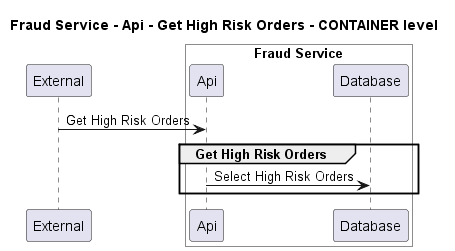

The diagram above was rendered by PlantUML. Its source (embedded in the PNG):
@startuml
!pragma layout smetana

title Fraud Service - Api - Get High Risk Orders - CONTAINER level

participant "External" as C4InterFlow.SoftwareSystems.ExternalSystem

box "Fraud Service" #White
    participant "Api" as ECommercePlatform.SoftwareSystems.FraudService.Containers.Api
    participant "Database" as ECommercePlatform.SoftwareSystems.FraudService.Containers.Database
end box


C4InterFlow.SoftwareSystems.ExternalSystem -> ECommercePlatform.SoftwareSystems.FraudService.Containers.Api : Get High Risk Orders
group Get High Risk Orders
ECommercePlatform.SoftwareSystems.FraudService.Containers.Api -> ECommercePlatform.SoftwareSystems.FraudService.Containers.Database : Select High Risk Orders
end


@enduml